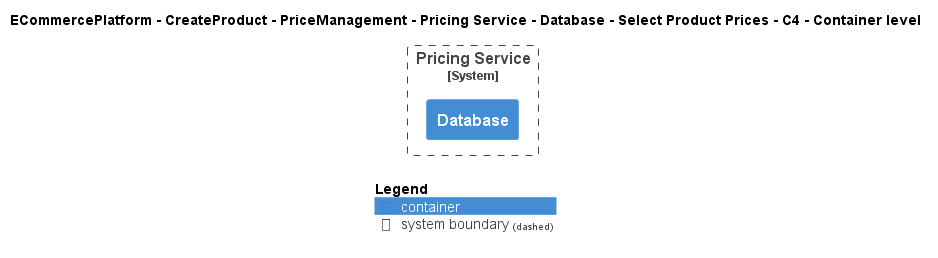

The diagram above was rendered by PlantUML. Its source (embedded in the PNG):
@startuml
!include ..\..\..\..\..\..\..\..\..\.c4s\C4_Container.puml

AddElementTag("c4interflow:lifecycle:new", $bgColor=green, $fontColor=#ffffff, $borderColor=green, $shadowing="False")
AddElementTag("c4interflow:lifecycle:changed", $bgColor=orange, $fontColor=#ffffff, $borderColor=orange, $shadowing="False")
AddElementTag("c4interflow:lifecycle:removed", $bgColor=red, $fontColor=#ffffff, $borderColor=red, $shadowing="False")

AddRelTag("c4interflow:lifecycle:new", $textColor=green, $lineColor=green)
AddRelTag("c4interflow:lifecycle:changed", $textColor=orange, $lineColor=orange)
AddRelTag("c4interflow:lifecycle:removed", $textColor=red, $lineColor=red)

SHOW_PERSON_PORTRAIT()
LAYOUT_TOP_DOWN()

skinparam linetype polyline

title ECommercePlatform - CreateProduct - PriceManagement - Pricing Service - Database - Select Product Prices - C4 - Container level


System_Boundary(ECommercePlatform.CreateProduct.PriceManagement.SoftwareSystems.PricingService, "Pricing Service") {
    Container(ECommercePlatform.CreateProduct.PriceManagement.SoftwareSystems.PricingService.Containers.Database, "Database", "", "")
}



SHOW_LEGEND()
@enduml